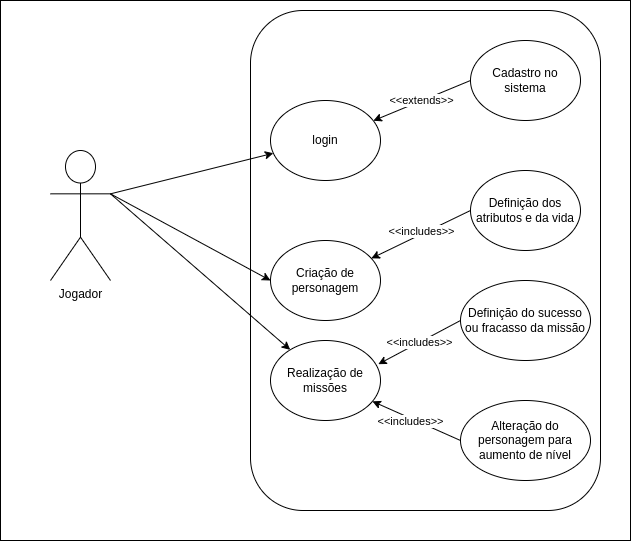

The diagram above was exported from draw.io. Its source (the exported page's mxGraphModel, read from the mxfile embedded in the PNG):
<mxGraphModel dx="893" dy="643" grid="1" gridSize="10" guides="1" tooltips="1" connect="1" arrows="1" fold="1" page="1" pageScale="1" pageWidth="850" pageHeight="1100" math="0" shadow="0">
  <root>
    <mxCell id="0" />
    <mxCell id="1" parent="0" />
    <mxCell id="21" value="" style="rounded=0;whiteSpace=wrap;html=1;" vertex="1" parent="1">
      <mxGeometry x="50" y="20" width="630" height="540" as="geometry" />
    </mxCell>
    <mxCell id="22" value="" style="rounded=1;whiteSpace=wrap;html=1;" vertex="1" parent="1">
      <mxGeometry x="300" y="30" width="350" height="500" as="geometry" />
    </mxCell>
    <mxCell id="6" style="edgeStyle=none;html=1;exitX=1;exitY=0.3333333333333333;exitDx=0;exitDy=0;exitPerimeter=0;" edge="1" parent="1" source="2" target="3">
      <mxGeometry relative="1" as="geometry">
        <mxPoint x="200" y="160" as="sourcePoint" />
      </mxGeometry>
    </mxCell>
    <mxCell id="10" style="edgeStyle=none;html=1;exitX=1;exitY=0.3333333333333333;exitDx=0;exitDy=0;exitPerimeter=0;entryX=0;entryY=0.5;entryDx=0;entryDy=0;" edge="1" parent="1" source="2" target="9">
      <mxGeometry relative="1" as="geometry" />
    </mxCell>
    <mxCell id="16" style="edgeStyle=none;html=1;exitX=1;exitY=0.3333333333333333;exitDx=0;exitDy=0;exitPerimeter=0;" edge="1" parent="1" source="2" target="15">
      <mxGeometry relative="1" as="geometry" />
    </mxCell>
    <mxCell id="2" value="Jogador" style="shape=umlActor;verticalLabelPosition=bottom;verticalAlign=top;html=1;" vertex="1" parent="1">
      <mxGeometry x="100" y="170" width="60" height="130" as="geometry" />
    </mxCell>
    <mxCell id="3" value="login" style="ellipse;whiteSpace=wrap;html=1;" vertex="1" parent="1">
      <mxGeometry x="320" y="120" width="110" height="80" as="geometry" />
    </mxCell>
    <mxCell id="9" value="Criação de personagem" style="ellipse;whiteSpace=wrap;html=1;" vertex="1" parent="1">
      <mxGeometry x="320" y="260" width="110" height="80" as="geometry" />
    </mxCell>
    <mxCell id="12" style="edgeStyle=none;html=1;exitX=0;exitY=0.5;exitDx=0;exitDy=0;" edge="1" parent="1" source="11" target="9">
      <mxGeometry relative="1" as="geometry" />
    </mxCell>
    <mxCell id="14" value="&amp;lt;&amp;lt;includes&amp;gt;&amp;gt;" style="edgeLabel;html=1;align=center;verticalAlign=middle;resizable=0;points=[];" vertex="1" connectable="0" parent="12">
      <mxGeometry x="-0.4882" relative="1" as="geometry">
        <mxPoint x="-24" y="8" as="offset" />
      </mxGeometry>
    </mxCell>
    <mxCell id="11" value="Definição dos atributos e da vida" style="ellipse;whiteSpace=wrap;html=1;" vertex="1" parent="1">
      <mxGeometry x="520" y="190" width="110" height="80" as="geometry" />
    </mxCell>
    <mxCell id="15" value="Realização de missões" style="ellipse;whiteSpace=wrap;html=1;" vertex="1" parent="1">
      <mxGeometry x="320" y="360" width="110" height="80" as="geometry" />
    </mxCell>
    <mxCell id="18" value="&amp;lt;&amp;lt;includes&amp;gt;&amp;gt;" style="edgeStyle=none;html=1;exitX=0;exitY=0.5;exitDx=0;exitDy=0;entryX=0.98;entryY=0.296;entryDx=0;entryDy=0;entryPerimeter=0;" edge="1" parent="1" source="17" target="15">
      <mxGeometry relative="1" as="geometry" />
    </mxCell>
    <mxCell id="17" value="Definição do sucesso ou fracasso da missão" style="ellipse;whiteSpace=wrap;html=1;" vertex="1" parent="1">
      <mxGeometry x="510" y="300" width="130" height="80" as="geometry" />
    </mxCell>
    <mxCell id="20" style="edgeStyle=none;html=1;exitX=0;exitY=0.5;exitDx=0;exitDy=0;" edge="1" parent="1" source="19" target="15">
      <mxGeometry relative="1" as="geometry" />
    </mxCell>
    <mxCell id="26" value="&amp;lt;&amp;lt;includes&amp;gt;&amp;gt;" style="edgeLabel;html=1;align=center;verticalAlign=middle;resizable=0;points=[];" vertex="1" connectable="0" parent="20">
      <mxGeometry x="0.2621" y="2" relative="1" as="geometry">
        <mxPoint x="6" y="3" as="offset" />
      </mxGeometry>
    </mxCell>
    <mxCell id="19" value="Alteração do personagem para aumento de nível" style="ellipse;whiteSpace=wrap;html=1;" vertex="1" parent="1">
      <mxGeometry x="510" y="420" width="130" height="80" as="geometry" />
    </mxCell>
    <mxCell id="25" value="&amp;lt;&amp;lt;extends&amp;gt;&amp;gt;" style="edgeStyle=none;html=1;exitX=0;exitY=0.5;exitDx=0;exitDy=0;" edge="1" parent="1" source="24" target="3">
      <mxGeometry relative="1" as="geometry" />
    </mxCell>
    <mxCell id="24" value="Cadastro no sistema" style="ellipse;whiteSpace=wrap;html=1;" vertex="1" parent="1">
      <mxGeometry x="520" y="60" width="110" height="80" as="geometry" />
    </mxCell>
  </root>
</mxGraphModel>